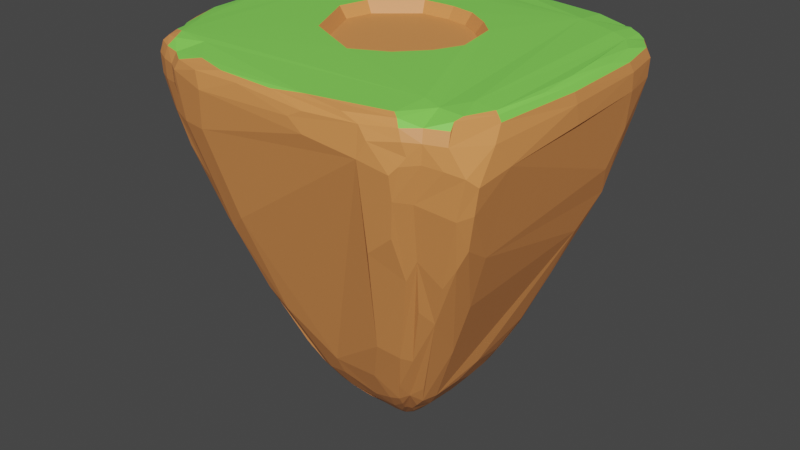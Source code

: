 # Source: island_v2.blend  (saved by Blender 3.1.7; exported with 4.5.12 LTS)
import bpy
from mathutils import Matrix  # noqa: F401  (used for matrix-valued properties, if any)

bpy.ops.wm.read_factory_settings(use_empty=True)
scene = bpy.context.scene
scene.name = 'Scene'

# ---- materials (node trees are filled in below, after node groups)
mat_dirt = bpy.data.materials.new('dirt')
mat_dirt.use_transparent_shadow = False
mat_grass = bpy.data.materials.new('grass')
mat_grass.use_transparent_shadow = False

# ---- material node trees
mat_dirt.use_nodes = True; mat_dirt.node_tree.nodes.clear()
_N = mat_dirt.node_tree.nodes; _L = mat_dirt.node_tree.links
n0 = _N.new('ShaderNodeBsdfPrincipled'); n0.name = 'Principled BSDF'; n0.location = (10, 300)
n0.distribution = 'GGX'
n0.subsurface_method = 'RANDOM_WALK_SKIN'
n0.inputs[0].default_value = (0.8, 0.2945, 0.0879, 1.0)
n0.inputs[3].default_value = 1.45
n0.inputs[27].default_value = (0.0, 0.0, 0.0, 1.0)
n0.inputs[28].default_value = 1.0
n1 = _N.new('ShaderNodeOutputMaterial'); n1.name = 'Material Output'; n1.location = (300, 300)
_L.new(n0.outputs[0], n1.inputs[0])
n1.is_active_output = True
mat_grass.use_nodes = True; mat_grass.node_tree.nodes.clear()
_N = mat_grass.node_tree.nodes; _L = mat_grass.node_tree.links
n0 = _N.new('ShaderNodeBsdfPrincipled'); n0.name = 'Principled BSDF'; n0.location = (10, 300)
n0.distribution = 'GGX'
n0.subsurface_method = 'RANDOM_WALK_SKIN'
n0.inputs[0].default_value = (0.2374, 0.8, 0.1015, 1.0)
n0.inputs[3].default_value = 1.45
n0.inputs[27].default_value = (0.0, 0.0, 0.0, 1.0)
n0.inputs[28].default_value = 1.0
n1 = _N.new('ShaderNodeOutputMaterial'); n1.name = 'Material Output'; n1.location = (300, 300)
_L.new(n0.outputs[0], n1.inputs[0])
n1.is_active_output = True

# ---- world
world_world = bpy.data.worlds.new('World'); scene.world = world_world
world_world.use_nodes = True; world_world.node_tree.nodes.clear()
_N = world_world.node_tree.nodes; _L = world_world.node_tree.links
n0 = _N.new('ShaderNodeOutputWorld'); n0.name = 'World Output'; n0.location = (300, 300)
n1 = _N.new('ShaderNodeBackground'); n1.name = 'Background'; n1.location = (10, 300)
n1.inputs[0].default_value = (0.05088, 0.05088, 0.05088, 1.0)
_L.new(n1.outputs[0], n0.inputs[0])
n0.is_active_output = True
world_world.color = (0.05088, 0.05088, 0.05088)
world_world.use_sun_shadow = False
world_world.sun_shadow_jitter_overblur = 0.0

# ---- meshes
me_plane = bpy.data.meshes.new('Plane')
me_plane.from_pydata([(-4.767, 7.152, -1.981), (-7.075, 2.838, -1.876), (6.455, 6.499, -2.53), (-2.837, -6.944, -0.00336), (3.535, 7.804, -2.318), (-5.95, 5.889, -2.165), (-1.81, 4.413, -11.65), (-5.341, 2.437, -7.348), (-4.992, -4.186, -6.749), (5.027, -4.423, -7.164), (5.709, 3.291, -8.578), (-3.544, -1.769, -11.78), (2.26, 3.375, -13.44), (-2.07, -0.9765, -14.15), (-1.417, -1.591, -14.16), (1.09, -0.3128, -15.68), (6.861, 6.854, 0.3204), (7.05, 5.126, 0.892), (3.714, -6.752, 0.7981), (-1.921, -6.652, 0.8374), (-0.04897, -0.3876, -15.66), (-0.4049, 1.3, -15.67), (-0.5388, 1.109, -15.66), (-0.606, 0.8399, -15.67), (-0.06707, 1.435, -15.66), (1.261, 0.9304, -15.65), (1.256, -0.01862, -15.65), (-4.05, 6.886, 0.9403), (-4.514, -5.111, 0.9399), (7.738, -3.953, 0.8168), (-6.987, -3.808, -2.174), (7.796, 4.275, -2.188), (5.989, -5.929, -2.074), (6.463, -6.119, 0.2041), (7.981, -4.395, 0.02422), (8.146, 3.852, 0.1935), (6.035, 7.366, -0.8251), (-5.265, -6.095, 0.1985), (-4.893, 7.473, 0.2289), (-6.832, 5.517, 0.201), (-6.145, 6.216, 0.2132), (4.835, -6.86, 0.1012), (-8.129, 1.453, 0.2127), (-7.268, 3.107, 0.1986), (-6.701, -5.435, 0.185), (-3.004, 8.163, 0.2219), (-7.336, -4.014, 0.178), (-8.078, -2.637, 0.219), (2.977, -2.367, -12.81), (3.181, 2.91, -13.18), (4.257, 5.086, -8.884), (6.216, -2.977, -7.158), (-5.373, -2.863, -7.324), (5.256, 4.782, -7.868), (-3.482, 5.512, -7.788), (-3.604, -4.414, -7.596), (-5.103, 4.278, -7.001), (-4.292, 5.064, -7.289), (-2.666, 6.863, -5.586), (-4.951, -5.801, -2.19), (7.329, -5.443, -2.468), (-7.875, -2.176, -1.693), (7.109, 6.066, -1.778), (-6.438, -5.204, -2.011), (-5.388, 6.563, -2.093), (-6.616, 5.02, -2.097), (-2.333, 3.89, -11.96), (3.614, 3.806, -11.75), (4.027, 2.065, -12.39), (-3.26, 2.928, -11.87), (-3.133, -2.377, -12.07), (1.886, -3.247, -11.87), (-2.387, -2.638, -12.18), (-3.649, 1.745, -11.62), (-2.002, 1.259, -14.27), (-2.36, 0.8154, -14.13), (2.874, -0.9072, -14.04), (2.735, 1.631, -14.26), (-1.897, 1.994, -14.24), (-1.972, -1.551, -13.99), (-0.4925, 3.031, -14.08), (1.31, 2.233, -14.9), (1.687, -1.778, -14.22), (-2.383, -0.3508, -14.13), (-0.6281, -1.869, -14.13), (-0.6906, 0.607, -15.65), (-0.6885, 0.1538, -15.65), (-7.826, 1.112, 0.8415), (-5.854, 5.835, 0.8987), (-5.545, 6.91, 0.3438), (0.7962, 1.435, -15.65), (6.129, -4.876, 0.9453), (7.916, 2.577, 0.8241), (3.686, 8.117, 0.3882), (1.124, 1.308, -15.66), (-6.809, -3.382, 0.9362), (4.573, 6.075, 0.979), (-7.807, -1.682, 0.8609), (-6.642, 4.975, 0.8453), (-0.5195, -0.2072, -15.65), (-6.101, 2.118, 0.9951), (-1.81, 7.964, 0.8139), (-6.42, -5.185, 0.8373), (6.828, 6.331, -2.055), (-4.36, 7.694, -1.541), (-6.746, -4.516, -2.14), (5.411, 7.543, -1.923), (-7.375, -3.253, -2.097), (-7.901, -0.4692, -2.032), (3.94, 8.112, -0.5742), (7.767, -5.587, -0.8039), (7.85, -3.939, 0.5921), (8.057, 3.655, 0.6055), (8.112, 3.934, -0.5596), (5.823, 7.446, 0.4656), (-5.112, -5.947, 0.6452), (-4.674, 7.395, 0.6584), (-6.89, 5.227, -0.7265), (-6.79, 5.173, 0.6766), (-6.02, 6.13, 0.6322), (-6.133, 6.198, -0.5436), (-5.627, 6.822, -0.6096), (4.479, -6.825, 0.5751), (4.452, -6.913, -0.6), (-7.986, 1.429, 0.6977), (-7.088, 2.98, 0.6415), (-7.25, 3.098, -0.5222), (-6.592, -5.341, 0.6429), (-2.871, 8.139, -0.4653), (-3.125, -6.798, 0.6181), (6.841, 6.855, -0.6402), (7.328, 6.008, 0.6433), (-8.071, -2.639, -0.4573), (-1.582, 4.853, -10.94), (-3.432, -2.13, -11.76), (6.606, 3.305, -6.457), (5.615, 4.419, -7.858), (-5.007, -1.378, -9.562), (2.861, 5.218, -10.0), (5.079, -2.389, -9.835), (4.732, 2.722, -10.94), (4.265, 4.167, -10.36), (2.828, -4.149, -9.654), (-4.458, 2.13, -9.66), (5.461, -4.022, -7.683), (-5.206, -3.461, -7.207), (-2.722, 5.583, -8.9), (-4.596, 1.124, -10.53), (-2.493, -5.729, -5.372), (6.884, -4.754, -4.682), (-2.975, 7.672, -2.914), (4.017, -5.937, -4.513), (-7.087, -2.159, -4.155), (-5.913, -4.77, -4.1), (-6.252, 2.718, -4.619), (-6.029, 4.667, -4.248), (-5.105, -5.052, -4.408), (6.904, 4.699, -4.972), (-2.138, -2.887, -12.05), (3.577, -1.417, -13.05), (-2.651, -1.672, -13.23), (3.421, 2.066, -13.37), (-0.1068, -3.264, -11.91), (3.179, 4.102, -11.75), (2.035, -2.476, -13.27), (-1.829, -2.105, -13.35), (-1.12, -2.562, -13.09), (-2.772, 1.541, -13.2), (2.874, -1.786, -13.65), (2.637, 3.056, -13.63), (-1.297, 2.825, -14.1), (-1.841, 2.349, -14.09), (2.085, -0.4581, -14.91), (-0.3121, -1.082, -15.0), (-0.8688, 1.795, -15.09), (1.686, 2.807, -14.28), (-0.5079, 2.282, -14.86), (1.115, -1.07, -15.02), (-1.266, 1.651, -14.92), (2.089, 1.505, -14.88), (1.396, 1.775, -15.25), (-0.7037, 0.3791, -15.65), (-0.6514, 0.02846, -15.66), (1.001, -0.3566, -15.67), (-7.48, 1.55, 0.9029), (-5.204, 6.187, 0.9701), (1.026, 1.383, -15.66), (7.084, -5.352, 0.8586), (5.553, -6.228, 0.8639), (8.008, -0.66, 0.8057), (-0.3026, 1.378, -15.66), (6.341, 5.405, 0.9669), (-0.26, -0.3473, -15.66), (7.583, 4.326, 0.8547), (1.201, 1.195, -15.65), (-6.616, -4.62, 0.8883), (0.6179, -6.802, 0.8301), (-5.054, 6.984, 0.7757), (-0.5743, 0.9712, -15.66), (-0.4801, 1.216, -15.66), (6.868, 6.429, 0.7561), (7.607, -3.897, 0.9303), (-6.358, 5.343, 0.9009), (-0.4358, -0.2593, -15.66), (-6.029, 4.605, 1.004), (1.179, -0.2444, -15.67), (0.6949, 8.113, 0.7261), (-5.865, -5.342, 0.8836), (7.204, -5.768, 0.1647), (1.621, -7.062, 0.1915), (5.826, -6.508, -0.6174), (5.92, -6.47, 0.2335), (8.23, -0.06652, 0.1458), (-3.042, 8.096, 0.6128), (-4.468, 7.842, 0.2015), (-4.668, -6.482, 0.2103), (-7.077, -4.743, 0.181), (7.817, 5.683, 0.2026), (-6.534, 5.87, -0.6542), (-6.459, 5.977, 0.2285), (-6.39, 5.814, 0.6739), (-5.276, 7.109, -0.5421), (-5.185, 7.212, 0.3183), (-6.674, -5.413, -0.6243), (-6.001, -5.822, 0.1828), (-7.683, 2.356, -0.6359), (-7.52, 2.215, 0.6829), (-8.246, -1.075, 0.2507), (7.099, 6.522, -0.5184), (7.18, 6.466, 0.3184), (-7.976, -2.548, 0.6234), (-7.713, -3.465, 0.189), (-7.077, 4.209, 0.1861), (-5.684, -2.41, -7.279), (3.994, -3.445, -10.19), (-3.508, 6.206, -6.61), (4.525, 3.485, -10.86), (-3.032, -3.439, -10.16), (-1.917, 5.918, -8.377), (-4.299, -6.05, -2.831), (-5.845, -5.597, -1.881), (7.432, 5.541, -2.123), (-1.108, 3.626, -13.17), (-3.738, -1.465, -11.79), (-3.184, -0.742, -13.06), (-2.985, 0.9349, -13.34), (-2.584, 2.474, -13.2), (-2.534, -1.972, -13.2), (2.27, 3.839, -12.8), (4.233, 0.4474, -12.07), (-3.636, 1.373, -12.07), (-2.266, 1.093, -14.11), (0.6604, -1.839, -14.21), (2.027, -0.9456, -14.8), (-1.602, -1.495, -14.19), (-1.312, -0.9004, -14.83), (1.597, -1.159, -14.84), (-2.079, 1.683, -14.1), (2.865, 0.5168, -14.15), (-2.403, 0.3211, -14.16), (-6.665, 4.146, 0.8911), (-7.865, 0.0201, 0.8759), (-7.378, -2.653, 0.9013), (6.424, -6.094, -0.5295), (6.365, -5.955, 0.6485), (5.64, 7.862, 0.07556), (-8.051, 1.479, -0.9258), (8.129, -3.676, -0.897), (-5.254, -6.056, -0.5427), (-7.304, -3.997, -0.6571), (-7.192, -3.887, 0.6591), (6.313, 6.923, -1.65), (6.495, 7.219, 0.09191), (-5.896, 6.517, 0.2556), (0.09667, 8.257, 0.2597), (4.153, 5.783, -7.896), (-2.771, 4.994, -9.783), (-2.746, -3.778, -9.917), (4.302, 3.835, -10.67), (4.808, 4.953, -8.348), (-4.539, 4.588, -7.766), (-1.983, -4.074, -9.878), (7.782, -5.097, -2.244), (7.196, -3.54, -4.585), (-6.749, 1.397, -5.127), (-4.122, 7.119, -3.656), (5.463, -6.379, -1.975), (5.557, -5.19, -4.607), (6.417, 5.499, -4.475), (-3.154, -6.687, -1.64), (-7.346, 2.192, -2.366), (-5.082, 6.778, -2.227), (-6.385, 5.592, -2.035), (-4.349, -5.158, -4.788), (7.499, 3.638, -3.701), (-2.118, 4.009, -12.09), (3.422, 3.422, -12.44), (3.83, 4.265, -10.82), (-2.845, -1.357, -13.09), (3.787, 2.866, -12.59), (2.934, 2.363, -13.88), (-3.021, 3.314, -11.91), (3.375, 4.667, -10.82), (2.937, -2.958, -12.07), (3.759, -2.468, -12.08), (-2.028, -1.264, -14.13), (-1.316, -0.6145, -14.93), (-1.705, 0.7109, -14.79), (0.9017, 3.19, -13.92), (2.142, 1.957, -14.64), (-1.296, -0.4249, -15.01), (-1.266, -1.766, -14.1), (-0.9558, -1.027, -14.87), (-1.099, 1.817, -14.94), (1.065, 1.761, -15.37), (2.346, -2.055, -13.68), (2.094, -1.41, -14.32), (-2.231, -0.7502, -14.13), (0.6874, 7.685, 0.9231), (-3.377, -6.234, 0.8632), (5.342, -4.589, 1.005), (7.73, 0.1922, 0.9364), (-3.158, 7.637, 0.8679), (4.385, 7.774, 0.7415), (6.2, 7.015, 0.7366), (6.74, -3.822, 1.0), (-5.609, 6.493, 0.7675), (2.228, -7.052, -0.2953), (2.232, -7.011, 0.4968), (5.555, -6.652, -0.9291), (-8.153, 0.2504, -1.006), (-8.058, 0.3368, 0.7469), (8.011, -5.215, -1.149), (-4.837, -6.361, -0.3187), (-0.9045, -6.916, 0.6876), (7.117, -5.866, -0.6317), (6.181, 7.29, 0.4959), (-6.409, 6.015, -0.298), (-6.3, 5.971, 0.564), (-5.163, 7.233, -0.214), (-4.994, 7.204, 0.6413), (-5.848, 6.381, 0.6228), (-7.539, 2.566, -0.271), (-7.429, 2.479, 0.5661), (-8.244, -1.43, -0.2105), (-8.167, -1.388, 0.5527), (7.223, 6.41, -0.1892), (7.129, 6.342, 0.6272), (-0.8984, 8.215, 0.593), (3.987, 3.779, -11.23), (-3.033, 5.614, -8.454), (4.776, 3.905, -9.946), (4.312, 4.461, -9.9), (-4.328, 1.439, -10.83), (-4.518, 0.4885, -10.81), (-3.39, -5.289, -6.222), (7.357, -4.757, -3.781), (6.242, -4.661, -5.65), (-4.105, 7.536, -2.656), (5.11, -6.001, -3.572), (-6.671, 0.4143, -5.711), (-5.667, -5.22, -3.412), (-2.431, -1.646, -13.55), (-2.88, 0.5018, -13.58), (2.984, 3.295, -13.1), (3.323, 1.125, -13.57), (3.392, 2.563, -13.32), (-2.53, -2.243, -12.84), (1.181, -2.335, -13.56), (1.295, 3.55, -13.41), (3.013, 4.186, -11.86), (-0.3768, 4.543, -11.7), (2.535, -2.496, -13.09), (2.23, 2.784, -14.12), (2.405, 1.998, -14.48), (-1.072, -0.3858, -15.19), (-0.5207, -0.8686, -15.18), (-0.8358, 1.642, -15.2), (-0.9558, 2.365, -14.67), (1.196, 1.663, -15.43), (1.302, -0.8734, -15.19), (-6.38, 4.652, 0.9656), (-6.134, -4.794, 0.9611), (5.31, -6.053, 0.9575), (7.858, -1.622, 0.9045), (-5.424, 5.242, 1.017), (6.442, 6.576, 0.86), (7.173, -4.991, 0.9488), (7.139, -5.584, 0.6235), (5.762, -6.408, 0.6319), (6.056, -6.37, -0.2731), (8.213, 0.1444, -0.6511), (5.452, 7.922, -0.5808), (5.557, 7.732, 0.5034), (8.144, -0.1393, 0.5911), (-4.464, 7.817, -0.5098), (-4.255, 7.772, 0.6332), (-4.44, -6.406, 0.6243), (-7.044, -4.723, -0.6497), (-6.944, -4.662, 0.6521), (7.78, 5.677, -0.5636), (7.715, 5.475, 0.6252), (-5.986, -5.8, -0.6046), (6.64, 7.076, -0.4906), (-6.657, 5.695, -0.9895), (-6.513, 5.608, 0.768), (-5.38, 6.983, -0.9169), (-5.909, -5.698, 0.6457), (-7.688, -3.447, -0.6143), (-7.778, 2.152, -1.106), (-7.686, 1.98, 0.7693), (6.984, 6.614, -0.9158), (-7.589, -3.324, 0.652), (-6.945, 4.115, 0.6507), (-4.664, -1.926, -9.8), (3.626, -3.755, -10.05), (3.622, 5.192, -9.733), (-2.571, 4.518, -10.78), (-2.788, -4.204, -9.161), (4.37, 3.182, -11.47), (-3.568, -3.415, -9.84), (-4.855, 1.834, -9.153), (-6.097, -4.071, -4.475), (-2.375, 5.45, -9.456), (-5.305, -0.5639, -9.119), (-4.269, -6.456, -1.671), (-4.002, 6.622, -4.91), (5.021, -5.113, -5.615), (-6.648, -2.902, -4.508), (-6.549, 2.099, -4.753), (6.637, 5.106, -4.825), (-6.026, 5.252, -3.583), (-4.583, -4.824, -5.497), (7.038, 4.367, -5.033), (-1.682, 3.408, -13.25), (-2.961, -1.102, -13.16), (-2.175, 3.328, -12.86), (-2.395, 2.807, -13.2), (-3.397, -0.2075, -12.85), (3.313, 3.967, -11.84), (-2.919, -1.686, -12.83), (-1.894, -1.908, -13.58), (-0.1378, -2.783, -12.83), (-0.1032, 3.829, -12.97), (3.789, -0.2623, -12.85), (3.373, -2.027, -13.07), (-1.66, -2.326, -13.22), (-2.91, 1.253, -13.24), (-1.562, -0.9109, -14.66), (1.769, -0.6314, -15.15), (0.915, 2.862, -14.32), (-0.9788, -1.282, -14.68), (-1.41, 1.954, -14.67), (2.006, -1.532, -14.31), (2.318, -1.389, -14.29), (1.749, 1.871, -14.96), (-1.881, 0.3534, -14.67), (2.113, 7.908, 0.8359), (7.527, 2.103, 0.9487), (-7.56, 0.4383, 0.9493), (1.954, -6.611, 0.9193), (-5.256, 6.647, 0.871), (-0.1452, 4.097, 1.031), (3.168, 0.3938, 1.034), (-0.6525, 4.094, 1.035), (-1.604, 4.085, 1.029), (2.752, 2.449, 1.018), (1.999, 3.181, 1.018), (0.9387, 3.877, 1.023), (-2.499, -1.213, 1.019), (1.626, -1.836, 1.025), (2.624, -0.7571, 1.029), (0.1619, -2.553, 1.024), (-3.421, 2.634, 1.013), (-3.743, 1.321, 1.01), (-0.1597, 3.788, 0.5631), (2.807, 0.4715, 0.5656), (-1.466, 3.777, 0.5612), (2.435, 2.312, 0.5516), (1.761, 2.967, 0.5511), (0.8108, 3.59, 0.5558), (-2.267, -0.9675, 0.5524), (1.427, -1.525, 0.5574), (2.32, -0.5589, 0.561), (0.1153, -2.167, 0.5565), (-3.093, 2.478, 0.5471), (-3.381, 1.302, 0.5439)], [], [(77, 258, 76, 172, 26, 25, 179), (89, 222, 38, 214, 395, 339, 221, 406, 121), (204, 385, 185, 88, 202, 381), (328, 334, 129, 3, 209), (353, 421, 143, 73, 250), (41, 123, 329, 210), (276, 417, 295, 66, 54, 235, 350), (83, 259, 456, 181, 86), (346, 400, 241, 62, 228), (87, 124, 331, 261), (60, 282, 332, 110), (34, 110, 332, 267), (37, 268, 333, 215), (383, 460, 196, 18, 188), (19, 129, 334, 196), (33, 263, 335, 208), (208, 335, 110, 34), (36, 114, 336, 272), (16, 272, 336, 324), (96, 324, 336, 114), (68, 249, 444, 365, 161), (40, 120, 337, 219), (39, 219, 337, 218), (40, 219, 338, 119), (88, 119, 338, 220), (39, 220, 338, 219), (38, 222, 340, 116), (27, 116, 340, 197), (89, 197, 340, 222), (40, 119, 341, 273), (89, 273, 341, 326), (88, 326, 341, 119), (1, 225, 342, 126), (139, 51, 149, 357, 144, 304, 445, 159), (100, 125, 343, 226), (47, 227, 344, 132), (47, 230, 345, 227), (41, 122, 328, 209, 327, 123), (42, 226, 343, 125, 43), (17, 131, 347, 200), (16, 200, 347, 229), (45, 213, 348, 274), (93, 274, 348, 206), (101, 206, 348, 213), (53, 278, 349, 141), (67, 141, 349, 296), (49, 296, 349, 278), (371, 443, 242, 6, 133), (138, 416, 302, 370, 248), (56, 155, 431, 280), (6, 276, 350, 146), (292, 431, 155, 65, 117, 404), (235, 426, 285, 58, 146, 350), (415, 427, 359, 151, 142), (50, 279, 352, 297), (67, 297, 352, 141), (130, 411, 103, 2, 271, 403), (137, 424, 354, 438, 244), (8, 153, 422, 145, 134, 70), (363, 438, 354, 147, 245), (368, 442, 166, 84, 252), (80, 308, 450, 176), (239, 355, 148, 289, 425), (83, 244, 438, 363, 259), (51, 283, 356, 149), (60, 149, 356, 282), (138, 371, 133, 423, 238, 58, 150, 4), (0, 104, 358, 285), (58, 285, 358, 150), (183, 380, 177, 82, 252, 84, 173, 20), (136, 430, 157, 10, 236, 351), (232, 39, 117, 126, 43), (171, 437, 436, 434, 170), (8, 420, 237, 55, 293, 432, 156), (312, 14, 254, 79, 255, 203, 192, 376, 451), (455, 373, 169, 49, 309), (8, 156, 361, 153), (63, 153, 361, 240), (319, 460, 383, 320, 463, 471, 470, 472, 469, 474, 473, 465, 464, 385, 204, 100, 184, 459, 262, 95, 195, 382, 207, 28), (59, 239, 425, 333, 268), (257, 74, 167, 246, 78), (422, 105, 30, 52, 145), (79, 247, 362, 305), (13, 305, 362, 160), (71, 162, 442, 368, 164), (75, 259, 363, 245), (245, 147, 353, 250, 447), (49, 169, 364, 296), (367, 441, 165, 72, 237, 420), (156, 432, 293, 59, 240, 361), (77, 161, 365, 258), (465, 473, 485, 477), (49, 299, 366, 300), (77, 300, 366, 161), (180, 81, 175, 373, 455), (84, 311, 451, 376, 173), (23, 85, 307, 75, 251, 74), (12, 175, 450, 308, 369, 248), (82, 164, 368, 252), (50, 163, 370, 302), (233, 52, 30, 107, 428), (12, 248, 370, 163), (355, 418, 281, 148), (299, 419, 140, 68, 161, 366), (48, 303, 372, 315), (82, 315, 372, 164), (54, 0, 285, 426, 235), (166, 442, 162, 281), (12, 169, 373, 175), (354, 424, 360, 284, 147), (360, 108, 330, 266, 284), (249, 68, 140, 10, 135, 283, 51, 139, 159, 444), (61, 132, 344, 330, 108), (49, 300, 374, 309), (25, 309, 374, 179), (77, 179, 374, 300), (13, 306, 375, 310), (20, 173, 376, 192), (22, 313, 377, 199), (21, 199, 377, 174), (79, 254, 14, 165, 441, 367, 247), (78, 178, 198, 23, 74, 257), (81, 180, 379, 314), (90, 314, 379, 186), (94, 186, 379, 180), (15, 256, 380, 183), (82, 177, 380, 256), (73, 143, 7, 56, 69), (32, 263, 390, 210, 329, 286), (359, 427, 287, 32, 286), (57, 54, 66, 301, 280), (327, 289, 148, 281, 162, 71, 142, 151, 123), (262, 459, 261, 97), (98, 260, 381, 202), (314, 90, 24, 176, 450, 175, 81), (100, 204, 381, 260), (42, 227, 345, 331, 124), (3, 289, 327, 209), (191, 96, 318, 322, 27, 185, 385, 464, 462, 468, 467, 466, 463, 320, 91, 325), (102, 207, 382, 195), (91, 320, 383, 188), (274, 93, 109, 128, 45), (42, 43, 126, 342, 225), (458, 193, 17, 191, 325, 387, 201, 384, 321), (92, 321, 384, 189), (29, 189, 384, 201), (18, 196, 334, 328, 122), (101, 322, 318), (96, 191, 386, 324), (16, 324, 386, 200), (17, 200, 386, 191), (91, 187, 387, 325), (367, 420, 8, 70, 247), (29, 201, 387, 187), (273, 89, 121, 120, 40), (333, 425, 289, 3, 215), (388, 264, 33, 208), (187, 91, 264, 388), (18, 122, 389, 188), (188, 389, 264, 91), (389, 211, 33, 264), (122, 41, 211, 389), (41, 210, 390, 211), (33, 211, 390, 263), (35, 212, 391, 113), (212, 34, 267, 391), (4, 109, 392, 106), (36, 106, 392, 265), (93, 265, 392, 109), (36, 265, 393, 114), (96, 114, 393, 323), (93, 323, 393, 265), (29, 111, 394, 189), (189, 394, 112, 92), (394, 212, 35, 112), (111, 34, 212, 394), (214, 45, 128, 395), (101, 213, 396, 322), (322, 396, 116, 27), (396, 214, 38, 116), (213, 45, 214, 396), (19, 319, 397, 129), (129, 397, 215, 3), (397, 115, 37, 215), (319, 28, 115, 397), (46, 269, 398, 216), (216, 398, 223, 44), (398, 105, 63, 223), (269, 30, 105, 398), (102, 195, 399, 127), (127, 399, 216, 44), (399, 270, 46, 216), (195, 95, 270, 399), (16, 229, 217, 400, 346, 228, 411, 130), (400, 113, 31, 241), (217, 35, 113, 400), (92, 112, 401, 193), (193, 401, 131, 17), (112, 35, 217, 401), (37, 224, 402, 268), (268, 402, 240, 59), (402, 223, 63, 240), (224, 44, 223, 402), (9, 287, 427, 415, 234), (16, 130, 403, 272), (36, 272, 403, 271), (39, 218, 404, 117), (39, 118, 405, 220), (88, 220, 405, 202), (98, 202, 405, 118), (64, 121, 406, 291), (0, 291, 406, 221), (102, 127, 407, 207), (207, 407, 115, 28), (407, 224, 37, 115), (127, 44, 224, 407), (46, 231, 408, 269), (269, 408, 107, 30), (231, 47, 132, 408), (1, 290, 409, 225), (42, 225, 409, 266), (42, 124, 410, 226), (100, 226, 410, 184), (87, 184, 410, 124), (62, 103, 411, 228), (97, 230, 412, 262), (262, 412, 270, 95), (412, 231, 46, 270), (230, 47, 231, 412), (244, 435, 243, 414, 137), (98, 118, 413, 260), (260, 413, 125, 100), (413, 232, 43, 125), (118, 39, 232, 413), (331, 345, 230, 97, 261), (128, 109, 4, 150), (69, 56, 280, 301), (137, 152, 61, 108, 360, 424), (123, 151, 359, 286, 329), (152, 428, 107, 408, 132, 61), (303, 48, 234, 415), (469, 472, 484, 481), (50, 302, 416, 275), (474, 469, 481, 486), (6, 295, 417, 276), (10, 140, 419, 236), (49, 236, 419, 299), (5, 292, 404, 218, 337, 120), (9, 144, 357, 149, 60, 32, 287), (182, 99, 255, 448, 306, 375, 310, 13, 317), (12, 163, 439, 364, 169), (388, 208, 34, 111, 29, 187), (57, 280, 431, 292, 5), (378, 190, 21, 174, 377, 313, 452, 171, 170), (57, 64, 291, 0, 54), (153, 63, 105, 422), (58, 238, 423, 146), (6, 146, 423, 133), (243, 11, 52, 233, 414), (395, 128, 150, 358, 104), (263, 32, 60, 110, 335), (401, 217, 229, 347, 131), (303, 415, 142, 71, 164, 372), (56, 7, 154, 1, 65, 155), (391, 267, 332, 282, 356, 283, 135, 433, 294, 31, 113), (126, 117, 65, 1), (355, 239, 59, 293, 55, 277, 418), (429, 290, 1, 154), (62, 288, 103), (279, 2, 103, 288, 62, 241, 430, 136, 53, 141, 352), (371, 138, 248, 369, 443), (24, 190, 378, 176), (339, 395, 104, 0, 221), (72, 158, 277, 55, 237), (80, 242, 443, 369, 308), (157, 430, 241, 31), (275, 106, 36, 50), (181, 456, 307, 85), (31, 294, 433, 157), (10, 157, 433, 135), (242, 434, 295, 6), (364, 439, 297, 67, 296), (64, 57, 5), (83, 317, 435, 244), (435, 298, 11, 243), (317, 13, 298, 435), (437, 301, 66, 295, 434, 436), (470, 482, 484, 472), (78, 246, 437, 171), (246, 69, 301, 437), (317, 83, 86, 182), (50, 297, 439, 163), (11, 298, 440, 134), (13, 160, 440, 298), (48, 168, 445, 304), (76, 159, 445, 168), (84, 166, 446, 311), (311, 446, 165, 14), (446, 158, 72, 165), (19, 196, 460, 319), (75, 245, 447, 251), (251, 447, 167, 74), (447, 250, 73, 167), (134, 145, 52, 11), (13, 306, 448, 305), (79, 305, 448, 255), (304, 144, 9, 234, 48), (284, 266, 409, 290, 429), (99, 203, 255), (138, 4, 106, 275, 416), (15, 205, 449, 253), (76, 253, 449, 172), (26, 172, 449, 205), (14, 312, 451, 311), (70, 134, 440, 160, 362, 247), (78, 171, 452, 178), (22, 178, 452, 313), (170, 434, 242, 80, 176, 378), (233, 428, 152, 137, 414), (429, 154, 7, 143, 421, 353, 147, 284), (48, 315, 453, 316), (15, 316, 453, 256), (82, 256, 453, 315), (48, 316, 454, 168), (76, 168, 454, 253), (15, 253, 454, 316), (49, 278, 53, 136, 351, 236), (22, 198, 178), (94, 180, 455, 194), (194, 455, 309, 25), (75, 307, 456, 259), (101, 318, 457, 206), (93, 206, 457, 323), (96, 323, 457, 318), (92, 193, 458, 321), (87, 261, 459, 184), (166, 281, 418, 277, 158, 446), (330, 344, 227, 42, 266), (89, 326, 461, 197), (27, 197, 461, 185), (88, 185, 461, 326), (181, 85, 23, 198, 22, 199, 21, 190, 24, 90, 186, 94, 194, 25, 26, 205, 15, 183, 20, 192, 203, 99, 182, 86), (365, 444, 159, 76, 258), (477, 485, 486, 481, 484, 482, 483, 476, 478, 479, 480, 475), (467, 468, 480, 479), (279, 50, 36, 271, 2), (466, 467, 479, 478), (471, 463, 476, 483), (463, 466, 478, 476), (470, 471, 483, 482), (120, 121, 64, 5), (246, 167, 73, 69), (468, 462, 475, 480), (464, 465, 477, 475, 462), (473, 474, 486, 485)])
me_plane.polygons.foreach_set('material_index', [0, 0, 1, 0, 0, 0, 0, 0, 0, 0, 0, 0, 0, 0, 0, 0, 0, 1, 1, 1, 0, 0, 0, 0, 1, 0, 0, 1, 0, 0, 0, 1, 0, 0, 1, 0, 0, 0, 0, 1, 1, 0, 0, 1, 0, 0, 0, 0, 0, 0, 0, 0, 0, 0, 0, 0, 0, 0, 0, 0, 0, 0, 0, 0, 0, 0, 0, 0, 0, 0, 0, 0, 0, 0, 0, 0, 0, 0, 1, 0, 0, 0, 0, 0, 0, 0, 0, 0, 0, 0, 0, 0, 0, 0, 0, 0, 0, 0, 0, 0, 0, 0, 0, 0, 0, 0, 0, 0, 0, 0, 0, 0, 0, 0, 0, 0, 0, 0, 0, 0, 0, 0, 0, 0, 0, 0, 0, 0, 0, 0, 0, 0, 1, 1, 0, 1, 0, 0, 1, 0, 1, 0, 0, 1, 1, 1, 0, 1, 1, 1, 1, 1, 0, 0, 0, 0, 0, 1, 0, 1, 0, 0, 0, 0, 0, 0, 0, 0, 0, 1, 1, 1, 1, 1, 0, 0, 0, 1, 1, 0, 0, 0, 0, 0, 1, 0, 0, 0, 0, 0, 0, 0, 1, 0, 0, 0, 1, 1, 0, 0, 0, 0, 0, 0, 0, 0, 0, 0, 1, 1, 0, 0, 0, 1, 0, 0, 0, 0, 0, 0, 0, 0, 1, 1, 0, 0, 1, 0, 0, 0, 1, 1, 0, 0, 0, 0, 0, 0, 0, 0, 0, 0, 0, 0, 0, 0, 0, 0, 0, 0, 0, 0, 0, 0, 0, 0, 0, 0, 0, 0, 0, 0, 0, 0, 0, 0, 0, 0, 0, 0, 0, 0, 0, 0, 0, 0, 0, 0, 0, 0, 0, 0, 0, 0, 0, 0, 0, 0, 0, 0, 0, 0, 0, 0, 0, 0, 0, 0, 0, 1, 0, 0, 0, 0, 0, 0, 0, 0, 0, 0, 0, 0, 0, 0, 0, 0, 0, 0, 0, 0, 0, 0, 0, 0, 0, 0, 0, 0, 0, 0, 0, 1, 1, 1, 1, 1, 0, 0, 0, 1, 1, 0, 0, 0, 0, 0, 0, 0, 0, 0, 0, 0, 0, 0, 0])
_uv = me_plane.uv_layers.new(name='UVMap')
_uv.uv.foreach_set('vector', [0.9305, 0.7935, 0.9281, 0.4987, 0.9256, 0.2039, 0.9188, 0.2603, 0.9334, 0.1988, 0.9342, 0.7969, 0.9267, 0.7393, 0.1928, 0.8688, 0.2236, 0.8786, 0.2405, 0.8845, 0.2545, 0.9078, 0.2624, 0.9077, 0.2253, 0.8799, 0.2162, 0.8771, 0.21, 0.8722, 0.1973, 0.8624, 0.1734, 0.7476, 0.206, 0.7803, 0.2196, 0.8304, 0.1974, 0.817, 0.1638, 0.8078, 0.1556, 0.7531, 0.6226, 0.1303, 0.4433, 0.1294, 0.264, 0.1309, 0.2685, 0.1321, 0.5329, 0.1322, 0.08375, 0.613, 0.1021, 0.6321, 0.1182, 0.645, 0.1158, 0.6384, 0.09068, 0.6163, 0.7972, 0.1323, 0.7917, 0.131, 0.803, 0.1463, 0.8121, 0.1556, 0.2549, 0.908, 0.2486, 0.8996, 0.2509, 0.9031, 0.2396, 0.8854, 0.2396, 0.8854, 0.2595, 0.9097, 0.2632, 0.9167, 0.06962, 0.3313, 0.06945, 0.4685, 0.06789, 0.5117, 0.0625, 0.4663, 0.0625, 0.3239, 0.8798, 0.8375, 0.9081, 0.8072, 0.9084, 0.8065, 0.8854, 0.8229, 0.8774, 0.8462, 0.06648, 0.6128, 0.07524, 0.5831, 0.07042, 0.5122, 0.06932, 0.4702, 0.9203, 0.1951, 0.927, 0.2085, 0.9266, 0.2056, 0.922, 0.1975, 0.9237, 0.1998, 0.922, 0.1975, 0.9266, 0.2056, 0.93, 0.2111, 0.2334, 0.1805, 0.2333, 0.1801, 0.2448, 0.1646, 0.249, 0.1593, 0.7871, 0.1729, 0.6021, 0.1413, 0.531, 0.128, 0.8025, 0.1263, 0.8058, 0.1642, 0.2595, 0.1298, 0.264, 0.1309, 0.4433, 0.1294, 0.531, 0.128, 0.8378, 0.1772, 0.8381, 0.1769, 0.8758, 0.1882, 0.8763, 0.1895, 0.8763, 0.1895, 0.8758, 0.1882, 0.922, 0.1975, 0.9237, 0.1998, 0.8222, 0.8847, 0.8022, 0.8916, 0.824, 0.8844, 0.8412, 0.878, 0.8694, 0.8696, 0.8412, 0.878, 0.824, 0.8844, 0.8258, 0.884, 0.7822, 0.8984, 0.8258, 0.884, 0.824, 0.8844, 0.8022, 0.8916, 0.933, 0.7836, 0.9301, 0.4959, 0.9288, 0.3999, 0.9297, 0.5939, 0.9317, 0.7885, 0.178, 0.822, 0.1775, 0.8225, 0.1636, 0.8144, 0.1619, 0.8119, 0.1332, 0.7975, 0.1619, 0.8119, 0.1636, 0.8144, 0.1552, 0.8102, 0.178, 0.822, 0.1619, 0.8119, 0.1697, 0.8128, 0.1829, 0.8224, 0.1974, 0.817, 0.1829, 0.8224, 0.1697, 0.8128, 0.1653, 0.8072, 0.1332, 0.7975, 0.1653, 0.8072, 0.1697, 0.8128, 0.1619, 0.8119, 0.2405, 0.8845, 0.2236, 0.8786, 0.2329, 0.8798, 0.2502, 0.889, 0.2798, 0.8669, 0.2502, 0.889, 0.2329, 0.8798, 0.2274, 0.8706, 0.1928, 0.8688, 0.2274, 0.8706, 0.2329, 0.8798, 0.2236, 0.8786, 0.178, 0.822, 0.1829, 0.8224, 0.1894, 0.8366, 0.1854, 0.8454, 0.1928, 0.8688, 0.1854, 0.8454, 0.1894, 0.8366, 0.1999, 0.8447, 0.1974, 0.817, 0.1999, 0.8447, 0.1894, 0.8366, 0.1829, 0.8224, 0.1175, 0.6431, 0.09357, 0.6251, 0.1023, 0.6348, 0.115, 0.6623, 0.9248, 0.2071, 0.9217, 0.2025, 0.9135, 0.2006, 0.8906, 0.193, 0.8811, 0.1924, 0.878, 0.1955, 0.8939, 0.1983, 0.9268, 0.2078, 0.1343, 0.629, 0.1214, 0.6576, 0.1076, 0.6304, 0.102, 0.618, 0.06991, 0.3277, 0.07004, 0.4403, 0.06922, 0.4197, 0.06899, 0.3319, 0.06991, 0.3277, 0.07855, 0.3528, 0.07171, 0.4204, 0.07004, 0.4403, 0.7972, 0.1323, 0.7999, 0.1293, 0.6226, 0.1303, 0.5329, 0.1322, 0.6175, 0.1314, 0.7917, 0.131, 0.06968, 0.6071, 0.102, 0.618, 0.1076, 0.6304, 0.1214, 0.6576, 0.1163, 0.6626, 0.8731, 0.773, 0.8844, 0.8169, 0.8749, 0.8351, 0.8631, 0.8419, 0.8694, 0.8696, 0.8631, 0.8419, 0.8749, 0.8351, 0.8772, 0.8407, 0.2685, 0.931, 0.2642, 0.9331, 0.4396, 0.9328, 0.5068, 0.9316, 0.802, 0.9322, 0.5068, 0.9316, 0.4396, 0.9328, 0.5309, 0.9337, 0.2598, 0.9351, 0.5309, 0.9337, 0.4396, 0.9328, 0.2642, 0.9331, 0.881, 0.8317, 0.8785, 0.8366, 0.8729, 0.8467, 0.8728, 0.8482, 0.8646, 0.8646, 0.8728, 0.8482, 0.8729, 0.8467, 0.8632, 0.8589, 0.876, 0.8415, 0.8632, 0.8589, 0.8729, 0.8467, 0.8785, 0.8366, 0.4567, 0.9322, 0.4492, 0.9291, 0.3155, 0.9221, 0.2675, 0.9297, 0.3317, 0.933, 0.7897, 0.9314, 0.8008, 0.9161, 0.8071, 0.908, 0.8015, 0.9158, 0.7908, 0.931, 0.1325, 0.7948, 0.1323, 0.794, 0.1475, 0.8042, 0.1647, 0.8287, 0.2675, 0.9297, 0.2549, 0.908, 0.2632, 0.9167, 0.2749, 0.9323, 0.1545, 0.8081, 0.1475, 0.8042, 0.1323, 0.794, 0.132, 0.7932, 0.1326, 0.7953, 0.1474, 0.8045, 0.2595, 0.9097, 0.2537, 0.9019, 0.261, 0.9102, 0.2824, 0.935, 0.2749, 0.9323, 0.2632, 0.9167, 0.8038, 0.1551, 0.8147, 0.1629, 0.7993, 0.1454, 0.786, 0.1296, 0.7396, 0.1364, 0.8229, 0.8854, 0.852, 0.8586, 0.8559, 0.8608, 0.8421, 0.8763, 0.8646, 0.8646, 0.8421, 0.8763, 0.8559, 0.8608, 0.8728, 0.8482, 0.8642, 0.8644, 0.8728, 0.852, 0.875, 0.8437, 0.8645, 0.8646, 0.8434, 0.8747, 0.8511, 0.8727, 0.06846, 0.3361, 0.06888, 0.4259, 0.06787, 0.5125, 0.06787, 0.4213, 0.06895, 0.3344, 0.1383, 0.1986, 0.1373, 0.2004, 0.1269, 0.2489, 0.1273, 0.2482, 0.1257, 0.2518, 0.1355, 0.2048, 0.0682, 0.5106, 0.06787, 0.4213, 0.06787, 0.5125, 0.06774, 0.6003, 0.06745, 0.6, 0.6155, 0.1311, 0.435, 0.1308, 0.2711, 0.1314, 0.2694, 0.1319, 0.5313, 0.1319, 0.2701, 0.9308, 0.5302, 0.9311, 0.6223, 0.9268, 0.3155, 0.9247, 0.2516, 0.1558, 0.2623, 0.1462, 0.2758, 0.1299, 0.2692, 0.1321, 0.2572, 0.148, 0.06962, 0.3313, 0.06895, 0.3344, 0.06787, 0.4213, 0.0682, 0.5106, 0.06945, 0.4685, 0.9217, 0.2025, 0.9287, 0.2682, 0.9249, 0.2141, 0.9135, 0.2006, 0.9203, 0.1951, 0.9135, 0.2006, 0.9249, 0.2141, 0.927, 0.2085, 0.7897, 0.9314, 0.4567, 0.9322, 0.3317, 0.933, 0.2875, 0.9337, 0.2867, 0.9358, 0.2824, 0.935, 0.2774, 0.9332, 0.7933, 0.9304, 0.2396, 0.8854, 0.2602, 0.9109, 0.2651, 0.9176, 0.261, 0.9102, 0.2824, 0.935, 0.261, 0.9102, 0.2651, 0.9176, 0.2774, 0.9332, 0.8113, 0.1562, 0.7946, 0.149, 0.7257, 0.1345, 0.7932, 0.1319, 0.5313, 0.1319, 0.2694, 0.1319, 0.3387, 0.1345, 0.2666, 0.125, 0.9042, 0.8116, 0.9079, 0.8076, 0.9322, 0.7878, 0.933, 0.7855, 0.9045, 0.8135, 0.8963, 0.82, 0.1262, 0.7217, 0.1332, 0.7975, 0.1326, 0.7953, 0.115, 0.6623, 0.1163, 0.6626, 0.1683, 0.8249, 0.1652, 0.8217, 0.2107, 0.8629, 0.2497, 0.8998, 0.2444, 0.8994, 0.1383, 0.1986, 0.1855, 0.1905, 0.234, 0.1794, 0.2347, 0.1791, 0.234, 0.1794, 0.2021, 0.1858, 0.1857, 0.1895, 0.2261, 0.1804, 0.2326, 0.1803, 0.1903, 0.1888, 0.1389, 0.1991, 0.1344, 0.1967, 0.1856, 0.1909, 0.2539, 0.1563, 0.2697, 0.149, 0.2461, 0.1661, 0.8697, 0.8579, 0.8247, 0.8968, 0.8331, 0.8865, 0.876, 0.8415, 0.8979, 0.8259, 0.1383, 0.1986, 0.1857, 0.1895, 0.1693, 0.1936, 0.1373, 0.2004, 0.1363, 0.2023, 0.1373, 0.2004, 0.1693, 0.1936, 0.1848, 0.191, 0.3041, 0.1638, 0.6021, 0.1413, 0.7871, 0.1729, 0.7843, 0.252, 0.6688, 0.5227, 0.6389, 0.46, 0.5843, 0.401, 0.5049, 0.3618, 0.3561, 0.4368, 0.2753, 0.5799, 0.2949, 0.6506, 0.4067, 0.723, 0.4621, 0.7226, 0.206, 0.7803, 0.1734, 0.7476, 0.1343, 0.629, 0.1004, 0.6209, 0.09091, 0.5226, 0.1054, 0.3488, 0.1368, 0.3172, 0.1477, 0.2513, 0.172, 0.241, 0.1872, 0.2127, 0.2579, 0.2247, 0.2332, 0.1797, 0.2516, 0.1558, 0.2572, 0.148, 0.2448, 0.1646, 0.2333, 0.1801, 0.1247, 0.7098, 0.1172, 0.6413, 0.1165, 0.6399, 0.1392, 0.7806, 0.1321, 0.7939, 0.1269, 0.2489, 0.1265, 0.2496, 0.1167, 0.2969, 0.1163, 0.2979, 0.1273, 0.2482, 0.1389, 0.1991, 0.1372, 0.202, 0.1308, 0.2328, 0.1285, 0.2468, 0.1181, 0.2944, 0.1285, 0.2468, 0.1308, 0.2328, 0.1269, 0.2495, 0.7832, 0.1296, 0.4766, 0.1302, 0.435, 0.1308, 0.6155, 0.1311, 0.7882, 0.1307, 0.06928, 0.6057, 0.06945, 0.4685, 0.0682, 0.5106, 0.06745, 0.6, 0.06745, 0.6, 0.06774, 0.6003, 0.08375, 0.613, 0.09068, 0.6163, 0.09165, 0.6197, 0.876, 0.8415, 0.8331, 0.8865, 0.8427, 0.88, 0.8632, 0.8589, 0.1692, 0.1945, 0.2023, 0.1862, 0.233, 0.18, 0.2333, 0.1797, 0.234, 0.1794, 0.1855, 0.1905, 0.1857, 0.1895, 0.2021, 0.1858, 0.234, 0.1794, 0.2332, 0.1797, 0.1848, 0.191, 0.1693, 0.1936, 0.9305, 0.7935, 0.9317, 0.7885, 0.9297, 0.5939, 0.9281, 0.4987, 0.4067, 0.723, 0.2949, 0.6506, 0.2949, 0.6506, 0.4067, 0.723, 0.876, 0.8415, 0.9045, 0.8125, 0.914, 0.8054, 0.9091, 0.8109, 0.9305, 0.7935, 0.9091, 0.8109, 0.914, 0.8054, 0.9317, 0.7885, 0.8393, 0.8898, 0.8064, 0.918, 0.7984, 0.9247, 0.8247, 0.8968, 0.8697, 0.8579, 0.2694, 0.1319, 0.251, 0.1561, 0.2461, 0.1661, 0.2697, 0.149, 0.3387, 0.1345, 0.125, 0.6436, 0.0625, 0.6087, 0.07142, 0.5825, 0.06928, 0.6057, 0.08989, 0.6204, 0.1172, 0.6413, 0.7903, 0.9314, 0.7984, 0.9247, 0.6223, 0.9268, 0.5302, 0.9311, 0.6171, 0.931, 0.7908, 0.931, 0.7932, 0.1319, 0.7882, 0.1307, 0.6155, 0.1311, 0.5313, 0.1319, 0.8229, 0.8854, 0.8066, 0.9084, 0.8015, 0.9158, 0.8071, 0.908, 0.09247, 0.3163, 0.1163, 0.2979, 0.1167, 0.2969, 0.09239, 0.3165, 0.09243, 0.3164, 0.7903, 0.9314, 0.7908, 0.931, 0.8015, 0.9158, 0.8066, 0.9084, 0.2623, 0.1462, 0.2632, 0.1459, 0.2773, 0.1294, 0.2758, 0.1299, 0.9045, 0.8125, 0.9131, 0.7964, 0.9267, 0.732, 0.933, 0.7836, 0.9317, 0.7885, 0.914, 0.8054, 0.828, 0.1792, 0.8056, 0.1544, 0.8015, 0.1469, 0.8106, 0.1555, 0.7932, 0.1319, 0.8106, 0.1555, 0.8015, 0.1469, 0.7882, 0.1307, 0.2396, 0.8854, 0.2396, 0.8854, 0.261, 0.9102, 0.2537, 0.9019, 0.2595, 0.9097, 0.2711, 0.1314, 0.435, 0.1308, 0.4766, 0.1302, 0.2773, 0.1294, 0.7903, 0.9314, 0.8331, 0.8865, 0.8247, 0.8968, 0.7984, 0.9247, 0.06787, 0.5125, 0.06888, 0.4259, 0.06852, 0.5134, 0.06842, 0.6026, 0.06774, 0.6003, 0.06852, 0.5134, 0.06753, 0.4675, 0.06823, 0.5138, 0.06833, 0.603, 0.06842, 0.6026, 0.9301, 0.4959, 0.933, 0.7836, 0.9267, 0.732, 0.933, 0.7855, 0.933, 0.7231, 0.9287, 0.2682, 0.9217, 0.2025, 0.9248, 0.2071, 0.9268, 0.2078, 0.9288, 0.3999, 0.06807, 0.3361, 0.06899, 0.3319, 0.06922, 0.4197, 0.06823, 0.5138, 0.06753, 0.4675, 0.876, 0.8415, 0.9091, 0.8109, 0.9125, 0.8035, 0.8979, 0.8259, 0.9342, 0.7969, 0.8979, 0.8259, 0.9125, 0.8035, 0.9267, 0.7393, 0.9305, 0.7935, 0.9267, 0.7393, 0.9125, 0.8035, 0.9091, 0.8109, 0.1181, 0.2944, 0.124, 0.2444, 0.1233, 0.2629, 0.1147, 0.2918, 0.2666, 0.125, 0.3387, 0.1345, 0.2697, 0.149, 0.2539, 0.1563, 0.125, 0.8026, 0.1648, 0.8293, 0.1783, 0.8382, 0.1657, 0.8287, 0.2064, 0.8548, 0.1657, 0.8287, 0.1783, 0.8382, 0.2032, 0.8583, 0.1389, 0.1991, 0.1903, 0.1888, 0.2326, 0.1803, 0.233, 0.18, 0.2023, 0.1862, 0.1692, 0.1945, 0.1372, 0.202, 0.1321, 0.7939, 0.1359, 0.7884, 0.125, 0.7231, 0.125, 0.6436, 0.1172, 0.6413, 0.1247, 0.7098, 0.8064, 0.918, 0.8393, 0.8898, 0.8169, 0.9085, 0.7544, 0.9232, 0.8001, 0.9375, 0.7544, 0.9232, 0.8169, 0.9085, 0.8307, 0.9063, 0.8613, 0.875, 0.8307, 0.9063, 0.8169, 0.9085, 0.8393, 0.8898, 0.823, 0.1875, 0.8081, 0.1597, 0.7946, 0.149, 0.8113, 0.1562, 0.7932, 0.1319, 0.7257, 0.1345, 0.7946, 0.149, 0.8081, 0.1597, 0.1158, 0.6384, 0.1182, 0.645, 0.1206, 0.6515, 0.1325, 0.7948, 0.1324, 0.7942, 0.827, 0.1788, 0.8381, 0.1769, 0.8192, 0.1637, 0.8121, 0.1556, 0.803, 0.1463, 0.8035, 0.1495, 0.7993, 0.1454, 0.8147, 0.1629, 0.8291, 0.1796, 0.827, 0.1788, 0.8035, 0.1495, 0.1969, 0.8626, 0.2396, 0.8854, 0.2396, 0.8854, 0.1629, 0.8226, 0.1647, 0.8287, 0.6175, 0.1314, 0.2692, 0.1321, 0.2758, 0.1299, 0.2773, 0.1294, 0.4766, 0.1302, 0.7832, 0.1296, 0.7396, 0.1364, 0.786, 0.1296, 0.7917, 0.131, 0.1054, 0.3488, 0.09091, 0.5226, 0.06932, 0.4702, 0.07216, 0.3276, 0.1303, 0.7986, 0.1381, 0.7263, 0.1556, 0.7531, 0.1638, 0.8078, 0.7544, 0.9232, 0.8001, 0.9375, 0.2634, 0.9375, 0.3155, 0.9247, 0.6223, 0.9268, 0.7984, 0.9247, 0.8064, 0.918, 0.1343, 0.629, 0.1734, 0.7476, 0.1556, 0.7531, 0.1381, 0.7263, 0.06968, 0.6071, 0.07004, 0.4403, 0.07171, 0.4204, 0.07042, 0.5122, 0.07524, 0.5831, 0.2685, 0.1321, 0.2692, 0.1321, 0.6175, 0.1314, 0.5329, 0.1322, 0.8383, 0.7923, 0.7822, 0.8984, 0.5219, 0.9147, 0.3133, 0.9074, 0.2798, 0.8669, 0.2196, 0.8304, 0.206, 0.7803, 0.4621, 0.7226, 0.4923, 0.7281, 0.5559, 0.7251, 0.6154, 0.6913, 0.6557, 0.651, 0.6688, 0.5227, 0.7843, 0.252, 0.8254, 0.2374, 0.858, 0.2931, 0.1589, 0.2219, 0.1872, 0.2127, 0.172, 0.241, 0.1477, 0.2513, 0.8254, 0.2374, 0.7843, 0.252, 0.7871, 0.1729, 0.8058, 0.1642, 0.5068, 0.9316, 0.802, 0.9322, 0.7263, 0.9266, 0.3389, 0.9249, 0.2685, 0.931, 0.06968, 0.6071, 0.1163, 0.6626, 0.115, 0.6623, 0.1023, 0.6348, 0.09357, 0.6251, 0.9011, 0.6184, 0.9037, 0.7477, 0.8731, 0.773, 0.8383, 0.7923, 0.858, 0.2931, 0.882, 0.227, 0.9069, 0.2814, 0.9207, 0.4184, 0.9135, 0.5255, 0.9354, 0.8019, 0.9135, 0.5255, 0.9207, 0.4184, 0.9331, 0.497, 0.9308, 0.1921, 0.9331, 0.497, 0.9207, 0.4184, 0.9069, 0.2814, 0.8025, 0.1263, 0.531, 0.128, 0.4433, 0.1294, 0.6226, 0.1303, 0.7999, 0.1293, 0.2598, 0.9351, 0.3133, 0.9074, 0.5219, 0.9147, 0.7822, 0.8984, 0.8383, 0.7923, 0.8414, 0.8523, 0.8258, 0.884, 0.8694, 0.8696, 0.8258, 0.884, 0.8414, 0.8523, 0.8631, 0.8419, 0.8731, 0.773, 0.8631, 0.8419, 0.8414, 0.8523, 0.8383, 0.7923, 0.8254, 0.2374, 0.8773, 0.2017, 0.882, 0.227, 0.858, 0.2931, 0.1692, 0.1945, 0.1855, 0.1905, 0.1383, 0.1986, 0.1355, 0.2048, 0.1372, 0.202, 0.9308, 0.1921, 0.9069, 0.2814, 0.882, 0.227, 0.8773, 0.2017, 0.1854, 0.8454, 0.1928, 0.8688, 0.1973, 0.8624, 0.1775, 0.8225, 0.178, 0.822, 0.2448, 0.1646, 0.2572, 0.148, 0.2692, 0.1321, 0.2685, 0.1321, 0.249, 0.1593, 0.8762, 0.1919, 0.8348, 0.1835, 0.8378, 0.1772, 0.8763, 0.1895, 0.8773, 0.2017, 0.8254, 0.2374, 0.8348, 0.1835, 0.8762, 0.1919, 0.8025, 0.1263, 0.7999, 0.1293, 0.8121, 0.1585, 0.8058, 0.1642, 0.8058, 0.1642, 0.8121, 0.1585, 0.8348, 0.1835, 0.8254, 0.2374, 0.8121, 0.1585, 0.8147, 0.1586, 0.8378, 0.1772, 0.8348, 0.1835, 0.7999, 0.1293, 0.7972, 0.1323, 0.8147, 0.1586, 0.8121, 0.1585, 0.7972, 0.1323, 0.8121, 0.1556, 0.8192, 0.1637, 0.8147, 0.1586, 0.8378, 0.1772, 0.8147, 0.1586, 0.8192, 0.1637, 0.8381, 0.1769, 0.931, 0.7939, 0.9274, 0.4969, 0.9305, 0.504, 0.9312, 0.792, 0.9274, 0.4969, 0.9237, 0.1998, 0.93, 0.2111, 0.9305, 0.504, 0.7933, 0.9304, 0.7263, 0.9266, 0.7951, 0.9155, 0.8051, 0.9101, 0.8222, 0.8847, 0.8051, 0.9101, 0.7951, 0.9155, 0.8121, 0.9085, 0.802, 0.9322, 0.8121, 0.9085, 0.7951, 0.9155, 0.7263, 0.9266, 0.8222, 0.8847, 0.8121, 0.9085, 0.7952, 0.905, 0.8022, 0.8916, 0.7822, 0.8984, 0.8022, 0.8916, 0.7952, 0.905, 0.741, 0.9142, 0.802, 0.9322, 0.741, 0.9142, 0.7952, 0.905, 0.8121, 0.9085, 0.9308, 0.1921, 0.9272, 0.1959, 0.9302, 0.4969, 0.9331, 0.497, 0.9331, 0.497, 0.9302, 0.4969, 0.9332, 0.7979, 0.9354, 0.8019, 0.9302, 0.4969, 0.9274, 0.4969, 0.931, 0.7939, 0.9332, 0.7979, 0.9272, 0.1959, 0.9237, 0.1998, 0.9274, 0.4969, 0.9302, 0.4969, 0.2545, 0.9078, 0.2685, 0.931, 0.3389, 0.9249, 0.2624, 0.9077, 0.2598, 0.9351, 0.2642, 0.9331, 0.2627, 0.9094, 0.3133, 0.9074, 0.3133, 0.9074, 0.2627, 0.9094, 0.2502, 0.889, 0.2798, 0.8669, 0.2627, 0.9094, 0.2545, 0.9078, 0.2405, 0.8845, 0.2502, 0.889, 0.2642, 0.9331, 0.2685, 0.931, 0.2545, 0.9078, 0.2627, 0.9094, 0.2595, 0.1298, 0.3041, 0.1638, 0.2552, 0.1592, 0.264, 0.1309, 0.264, 0.1309, 0.2552, 0.1592, 0.249, 0.1593, 0.2685, 0.1321, 0.2552, 0.1592, 0.23, 0.1838, 0.2334, 0.1805, 0.249, 0.1593, 0.3041, 0.1638, 0.2579, 0.2247, 0.23, 0.1838, 0.2552, 0.1592, 0.1174, 0.2978, 0.117, 0.2974, 0.1266, 0.2496, 0.128, 0.2502, 0.128, 0.2502, 0.1266, 0.2496, 0.136, 0.2017, 0.1357, 0.2012, 0.1266, 0.2496, 0.1265, 0.2496, 0.1363, 0.2023, 0.136, 0.2017, 0.117, 0.2974, 0.1167, 0.2969, 0.1265, 0.2496, 0.1266, 0.2496, 0.1589, 0.2219, 0.1477, 0.2513, 0.1334, 0.2521, 0.1515, 0.2153, 0.1515, 0.2153, 0.1334, 0.2521, 0.128, 0.2502, 0.1357, 0.2012, 0.1334, 0.2521, 0.1202, 0.2935, 0.1174, 0.2978, 0.128, 0.2502, 0.1477, 0.2513, 0.1368, 0.3172, 0.1202, 0.2935, 0.1334, 0.2521, 0.8694, 0.8696, 0.8772, 0.8407, 0.9078, 0.808, 0.9081, 0.8072, 0.8798, 0.8375, 0.8774, 0.8462, 0.8728, 0.852, 0.8642, 0.8644, 0.9081, 0.8072, 0.9312, 0.792, 0.9314, 0.7901, 0.9084, 0.8065, 0.9078, 0.808, 0.931, 0.7939, 0.9312, 0.792, 0.9081, 0.8072, 0.9354, 0.8019, 0.9332, 0.7979, 0.9062, 0.8027, 0.9037, 0.7477, 0.9037, 0.7477, 0.9062, 0.8027, 0.8844, 0.8169, 0.8731, 0.773, 0.9332, 0.7979, 0.931, 0.7939, 0.9078, 0.808, 0.9062, 0.8027, 0.2334, 0.1805, 0.1846, 0.1909, 0.1847, 0.1909, 0.2333, 0.1801, 0.2333, 0.1801, 0.1847, 0.1909, 0.1848, 0.191, 0.2332, 0.1797, 0.1847, 0.1909, 0.136, 0.2017, 0.1363, 0.2023, 0.1848, 0.191, 0.1846, 0.1909, 0.1357, 0.2012, 0.136, 0.2017, 0.1847, 0.1909, 0.8312, 0.1805, 0.8291, 0.1796, 0.8147, 0.1629, 0.8038, 0.1551, 0.8367, 0.1767, 0.8694, 0.8696, 0.8642, 0.8644, 0.8511, 0.8727, 0.8412, 0.878, 0.8222, 0.8847, 0.8412, 0.878, 0.8511, 0.8727, 0.8434, 0.8747, 0.1332, 0.7975, 0.1552, 0.8102, 0.1474, 0.8045, 0.1326, 0.7953, 0.1332, 0.7975, 0.1317, 0.798, 0.1536, 0.8043, 0.1653, 0.8072, 0.1974, 0.817, 0.1653, 0.8072, 0.1536, 0.8043, 0.1638, 0.8078, 0.1303, 0.7986, 0.1638, 0.8078, 0.1536, 0.8043, 0.1317, 0.798, 0.1979, 0.8645, 0.1973, 0.8624, 0.21, 0.8722, 0.2161, 0.8741, 0.2396, 0.8854, 0.2161, 0.8741, 0.21, 0.8722, 0.2162, 0.8771, 0.1589, 0.2219, 0.1515, 0.2153, 0.1879, 0.1966, 0.1872, 0.2127, 0.1872, 0.2127, 0.1879, 0.1966, 0.23, 0.1838, 0.2579, 0.2247, 0.1879, 0.1966, 0.1846, 0.1909, 0.2334, 0.1805, 0.23, 0.1838, 0.1515, 0.2153, 0.1357, 0.2012, 0.1846, 0.1909, 0.1879, 0.1966, 0.1174, 0.2978, 0.09363, 0.3128, 0.09301, 0.3146, 0.117, 0.2974, 0.117, 0.2974, 0.09301, 0.3146, 0.09239, 0.3165, 0.1167, 0.2969, 0.09363, 0.3128, 0.06991, 0.3277, 0.06899, 0.3319, 0.09301, 0.3146, 0.1175, 0.6431, 0.09222, 0.621, 0.08471, 0.6164, 0.09357, 0.6251, 0.06968, 0.6071, 0.09357, 0.6251, 0.08471, 0.6164, 0.06833, 0.603, 0.06968, 0.6071, 0.07524, 0.5831, 0.09114, 0.6126, 0.102, 0.618, 0.1343, 0.629, 0.102, 0.618, 0.09114, 0.6126, 0.1004, 0.6209, 0.06648, 0.6128, 0.1004, 0.6209, 0.09114, 0.6126, 0.07524, 0.5831, 0.8854, 0.8229, 0.875, 0.8437, 0.8728, 0.852, 0.8774, 0.8462, 0.07216, 0.3276, 0.07855, 0.3528, 0.09878, 0.3195, 0.1054, 0.3488, 0.1054, 0.3488, 0.09878, 0.3195, 0.1202, 0.2935, 0.1368, 0.3172, 0.09878, 0.3195, 0.09363, 0.3128, 0.1174, 0.2978, 0.1202, 0.2935, 0.07855, 0.3528, 0.06991, 0.3277, 0.09363, 0.3128, 0.09878, 0.3195, 0.06895, 0.3344, 0.09298, 0.3155, 0.09211, 0.3182, 0.09229, 0.3172, 0.06846, 0.3361, 0.1303, 0.7986, 0.1317, 0.798, 0.1291, 0.7204, 0.1381, 0.7263, 0.1381, 0.7263, 0.1291, 0.7204, 0.1214, 0.6576, 0.1343, 0.629, 0.1291, 0.7204, 0.1262, 0.7217, 0.1163, 0.6626, 0.1214, 0.6576, 0.1317, 0.798, 0.1332, 0.7975, 0.1262, 0.7217, 0.1291, 0.7204, 0.07042, 0.5122, 0.07171, 0.4204, 0.07855, 0.3528, 0.07216, 0.3276, 0.06932, 0.4702, 0.3389, 0.9249, 0.7263, 0.9266, 0.7933, 0.9304, 0.2774, 0.9332, 0.1324, 0.7942, 0.1325, 0.7948, 0.1647, 0.8287, 0.1629, 0.8226, 0.06846, 0.3361, 0.06835, 0.3354, 0.06807, 0.3361, 0.06753, 0.4675, 0.06852, 0.5134, 0.06888, 0.4259, 0.7917, 0.131, 0.786, 0.1296, 0.7993, 0.1454, 0.8035, 0.1495, 0.803, 0.1463, 0.06835, 0.3354, 0.09243, 0.3164, 0.09239, 0.3165, 0.09301, 0.3146, 0.06899, 0.3319, 0.06807, 0.3361, 0.8056, 0.1544, 0.828, 0.1792, 0.8367, 0.1767, 0.8038, 0.1551, 0.3561, 0.4368, 0.5049, 0.3618, 0.5049, 0.3618, 0.3561, 0.4368, 0.8229, 0.8854, 0.8071, 0.908, 0.8008, 0.9161, 0.8055, 0.9088, 0.2753, 0.5799, 0.3561, 0.4368, 0.3561, 0.4368, 0.2753, 0.5799, 0.2675, 0.9297, 0.2509, 0.9031, 0.2486, 0.8996, 0.2549, 0.908, 0.933, 0.7855, 0.9267, 0.732, 0.9131, 0.7964, 0.9045, 0.8135, 0.876, 0.8415, 0.9045, 0.8135, 0.9131, 0.7964, 0.9045, 0.8125, 0.1771, 0.8229, 0.1545, 0.8081, 0.1474, 0.8045, 0.1552, 0.8102, 0.1636, 0.8144, 0.1775, 0.8225, 0.8312, 0.1805, 0.8811, 0.1924, 0.8906, 0.193, 0.9135, 0.2006, 0.9203, 0.1951, 0.827, 0.1788, 0.8291, 0.1796, 0.09375, 0.3131, 0.13, 0.1944, 0.1344, 0.1967, 0.129, 0.2293, 0.124, 0.2444, 0.1233, 0.2629, 0.1147, 0.2918, 0.1181, 0.2944, 0.09384, 0.3128, 0.7903, 0.9314, 0.8066, 0.9084, 0.8257, 0.894, 0.8427, 0.88, 0.8331, 0.8865, 0.8762, 0.1919, 0.8763, 0.1895, 0.9237, 0.1998, 0.9272, 0.1959, 0.9308, 0.1921, 0.8773, 0.2017, 0.1969, 0.8626, 0.1647, 0.8287, 0.1475, 0.8042, 0.1545, 0.8081, 0.1771, 0.8229, 0.2533, 0.9077, 0.2349, 0.8961, 0.2064, 0.8548, 0.2032, 0.8583, 0.1783, 0.8382, 0.1648, 0.8293, 0.1549, 0.8161, 0.1683, 0.8249, 0.2444, 0.8994, 0.1969, 0.8626, 0.1979, 0.8645, 0.2161, 0.8741, 0.2396, 0.8854, 0.2396, 0.8854, 0.1373, 0.2004, 0.1363, 0.2023, 0.1265, 0.2496, 0.1269, 0.2489, 0.2824, 0.935, 0.2867, 0.9358, 0.2875, 0.9337, 0.2749, 0.9323, 0.2675, 0.9297, 0.2749, 0.9323, 0.2875, 0.9337, 0.3317, 0.933, 0.09211, 0.3182, 0.1159, 0.2988, 0.1163, 0.2979, 0.09247, 0.3163, 0.09229, 0.3172, 0.2624, 0.9077, 0.3389, 0.9249, 0.2774, 0.9332, 0.2651, 0.9176, 0.2602, 0.9109, 0.8381, 0.1769, 0.827, 0.1788, 0.9203, 0.1951, 0.922, 0.1975, 0.8758, 0.1882, 0.9062, 0.8027, 0.9078, 0.808, 0.8772, 0.8407, 0.8749, 0.8351, 0.8844, 0.8169, 0.8056, 0.1544, 0.8038, 0.1551, 0.7396, 0.1364, 0.7832, 0.1296, 0.7882, 0.1307, 0.8015, 0.1469, 0.1325, 0.7948, 0.1206, 0.6515, 0.119, 0.6473, 0.1175, 0.6431, 0.132, 0.7932, 0.1323, 0.794, 0.9305, 0.504, 0.93, 0.2111, 0.9266, 0.2056, 0.927, 0.2085, 0.9249, 0.2141, 0.9287, 0.2682, 0.933, 0.7231, 0.9333, 0.7762, 0.9339, 0.7833, 0.9314, 0.7901, 0.9312, 0.792, 0.115, 0.6623, 0.1326, 0.7953, 0.132, 0.7932, 0.1175, 0.6431, 0.2623, 0.1462, 0.2516, 0.1558, 0.2332, 0.1797, 0.234, 0.1794, 0.2347, 0.1791, 0.2545, 0.1548, 0.2632, 0.1459, 0.09372, 0.625, 0.09222, 0.621, 0.1175, 0.6431, 0.119, 0.6473, 0.8854, 0.8229, 0.8881, 0.8257, 0.875, 0.8437, 0.852, 0.8586, 0.8645, 0.8646, 0.875, 0.8437, 0.8881, 0.8257, 0.8854, 0.8229, 0.9084, 0.8065, 0.9079, 0.8076, 0.9042, 0.8116, 0.881, 0.8317, 0.8728, 0.8482, 0.8559, 0.8608, 0.4567, 0.9322, 0.7897, 0.9314, 0.7908, 0.931, 0.6171, 0.931, 0.4492, 0.9291, 0.2634, 0.9375, 0.2349, 0.8961, 0.2533, 0.9077, 0.3155, 0.9247, 0.2253, 0.8799, 0.2624, 0.9077, 0.2602, 0.9109, 0.2396, 0.8854, 0.2162, 0.8771, 0.2333, 0.1797, 0.2509, 0.1578, 0.2545, 0.1548, 0.2347, 0.1791, 0.234, 0.1794, 0.2701, 0.9308, 0.3155, 0.9221, 0.4492, 0.9291, 0.6171, 0.931, 0.5302, 0.9311, 0.9322, 0.7878, 0.9079, 0.8076, 0.9084, 0.8065, 0.9314, 0.7901, 0.8055, 0.9088, 0.8051, 0.9101, 0.8222, 0.8847, 0.8229, 0.8854, 0.0625, 0.4663, 0.06789, 0.5117, 0.07142, 0.5825, 0.0625, 0.6087, 0.9314, 0.7901, 0.9339, 0.7833, 0.9333, 0.7762, 0.9322, 0.7878, 0.933, 0.7855, 0.9322, 0.7878, 0.9333, 0.7762, 0.933, 0.7231, 0.3155, 0.9221, 0.2497, 0.8998, 0.2509, 0.9031, 0.2675, 0.9297, 0.8427, 0.88, 0.8257, 0.894, 0.8421, 0.8763, 0.8646, 0.8646, 0.8632, 0.8589, 0.1979, 0.8645, 0.1969, 0.8626, 0.1771, 0.8229, 0.06962, 0.3313, 0.09384, 0.3128, 0.09298, 0.3155, 0.06895, 0.3344, 0.09298, 0.3155, 0.117, 0.2966, 0.1159, 0.2988, 0.09211, 0.3182, 0.09384, 0.3128, 0.1181, 0.2944, 0.117, 0.2966, 0.09298, 0.3155, 0.1652, 0.8217, 0.1629, 0.8226, 0.2396, 0.8854, 0.2509, 0.9031, 0.2497, 0.8998, 0.2107, 0.8629, 0.5843, 0.401, 0.5843, 0.401, 0.5049, 0.3618, 0.5049, 0.3618, 0.1321, 0.7939, 0.1392, 0.7806, 0.1652, 0.8217, 0.1683, 0.8249, 0.1392, 0.7806, 0.1324, 0.7942, 0.1629, 0.8226, 0.1652, 0.8217, 0.09384, 0.3128, 0.06962, 0.3313, 0.0625, 0.3239, 0.09375, 0.3131, 0.8229, 0.8854, 0.8421, 0.8763, 0.8257, 0.894, 0.8066, 0.9084, 0.1159, 0.2988, 0.117, 0.2966, 0.1232, 0.266, 0.1257, 0.2518, 0.1181, 0.2944, 0.1269, 0.2495, 0.1232, 0.266, 0.117, 0.2966, 0.828, 0.1792, 0.8768, 0.1915, 0.8939, 0.1983, 0.878, 0.1955, 0.9256, 0.2039, 0.9268, 0.2078, 0.8939, 0.1983, 0.8768, 0.1915, 0.2694, 0.1319, 0.2711, 0.1314, 0.2519, 0.1559, 0.251, 0.1561, 0.251, 0.1561, 0.2519, 0.1559, 0.233, 0.18, 0.2326, 0.1803, 0.2519, 0.1559, 0.2509, 0.1578, 0.2333, 0.1797, 0.233, 0.18, 0.2595, 0.1298, 0.531, 0.128, 0.6021, 0.1413, 0.3041, 0.1638, 0.06928, 0.6057, 0.06745, 0.6, 0.09165, 0.6197, 0.08989, 0.6204, 0.08989, 0.6204, 0.09165, 0.6197, 0.1165, 0.6399, 0.1172, 0.6413, 0.09165, 0.6197, 0.09068, 0.6163, 0.1158, 0.6384, 0.1165, 0.6399, 0.1257, 0.2518, 0.1273, 0.2482, 0.1163, 0.2979, 0.1159, 0.2988, 0.1181, 0.2944, 0.124, 0.2444, 0.129, 0.2293, 0.1285, 0.2468, 0.1389, 0.1991, 0.1285, 0.2468, 0.129, 0.2293, 0.1344, 0.1967, 0.878, 0.1955, 0.8811, 0.1924, 0.8312, 0.1805, 0.8367, 0.1767, 0.828, 0.1792, 0.06842, 0.6026, 0.06833, 0.603, 0.08471, 0.6164, 0.09222, 0.621, 0.09372, 0.625, 0.13, 0.1944, 0.1856, 0.1909, 0.1344, 0.1967, 0.7897, 0.9314, 0.7933, 0.9304, 0.8051, 0.9101, 0.8055, 0.9088, 0.8008, 0.9161, 0.823, 0.1875, 0.8782, 0.1932, 0.8925, 0.2048, 0.8743, 0.1957, 0.9256, 0.2039, 0.8743, 0.1957, 0.8925, 0.2048, 0.9188, 0.2603, 0.9334, 0.1988, 0.9188, 0.2603, 0.8925, 0.2048, 0.8782, 0.1932, 0.2326, 0.1803, 0.2261, 0.1804, 0.2461, 0.1661, 0.251, 0.1561, 0.1355, 0.2048, 0.1257, 0.2518, 0.1232, 0.266, 0.1269, 0.2495, 0.1308, 0.2328, 0.1372, 0.202, 0.1321, 0.7939, 0.1683, 0.8249, 0.1549, 0.8161, 0.1359, 0.7884, 0.125, 0.8026, 0.1359, 0.7884, 0.1549, 0.8161, 0.1648, 0.8293, 0.2444, 0.8994, 0.2497, 0.8998, 0.3155, 0.9221, 0.2701, 0.9308, 0.3155, 0.9247, 0.2533, 0.9077, 0.09247, 0.3163, 0.09243, 0.3164, 0.06835, 0.3354, 0.06846, 0.3361, 0.09229, 0.3172, 0.09372, 0.625, 0.119, 0.6473, 0.1206, 0.6515, 0.1182, 0.645, 0.1021, 0.6321, 0.08375, 0.613, 0.06774, 0.6003, 0.06842, 0.6026, 0.828, 0.1792, 0.8106, 0.1555, 0.8157, 0.1658, 0.8324, 0.1802, 0.823, 0.1875, 0.8324, 0.1802, 0.8157, 0.1658, 0.8081, 0.1597, 0.7932, 0.1319, 0.8081, 0.1597, 0.8157, 0.1658, 0.8106, 0.1555, 0.828, 0.1792, 0.8324, 0.1802, 0.8598, 0.1897, 0.8768, 0.1915, 0.9256, 0.2039, 0.8768, 0.1915, 0.8598, 0.1897, 0.8743, 0.1957, 0.823, 0.1875, 0.8743, 0.1957, 0.8598, 0.1897, 0.8324, 0.1802, 0.876, 0.8415, 0.8785, 0.8366, 0.881, 0.8317, 0.9042, 0.8116, 0.8963, 0.82, 0.9045, 0.8135, 0.125, 0.8026, 0.125, 0.7231, 0.1359, 0.7884, 0.8613, 0.875, 0.8393, 0.8898, 0.8697, 0.8579, 0.8977, 0.8359, 0.8977, 0.8359, 0.8697, 0.8579, 0.8979, 0.8259, 0.9342, 0.7969, 0.06928, 0.6057, 0.07142, 0.5825, 0.06789, 0.5117, 0.06945, 0.4685, 0.2598, 0.9351, 0.5219, 0.9147, 0.608, 0.9216, 0.5309, 0.9337, 0.802, 0.9322, 0.5309, 0.9337, 0.608, 0.9216, 0.741, 0.9142, 0.7822, 0.8984, 0.741, 0.9142, 0.608, 0.9216, 0.5219, 0.9147, 0.9354, 0.8019, 0.9037, 0.7477, 0.9011, 0.6184, 0.9135, 0.5255, 0.06648, 0.6128, 0.06932, 0.4702, 0.09091, 0.5226, 0.1004, 0.6209, 0.2711, 0.1314, 0.2773, 0.1294, 0.2632, 0.1459, 0.2545, 0.1548, 0.2509, 0.1578, 0.2519, 0.1559, 0.06823, 0.5138, 0.06922, 0.4197, 0.07004, 0.4403, 0.06968, 0.6071, 0.06833, 0.603, 0.1928, 0.8688, 0.1999, 0.8447, 0.217, 0.8537, 0.2274, 0.8706, 0.2798, 0.8669, 0.2274, 0.8706, 0.217, 0.8537, 0.2196, 0.8304, 0.1974, 0.817, 0.2196, 0.8304, 0.217, 0.8537, 0.1999, 0.8447, 0.0625, 0.4663, 0.0625, 0.6087, 0.125, 0.6436, 0.125, 0.7231, 0.125, 0.8026, 0.1657, 0.8287, 0.2064, 0.8548, 0.2349, 0.8961, 0.2634, 0.9375, 0.8001, 0.9375, 0.8307, 0.9063, 0.8613, 0.875, 0.8977, 0.8359, 0.9342, 0.7969, 0.9334, 0.1988, 0.8782, 0.1932, 0.823, 0.1875, 0.8113, 0.1562, 0.2666, 0.125, 0.2539, 0.1563, 0.1856, 0.1909, 0.13, 0.1944, 0.09375, 0.3131, 0.0625, 0.3239, 0.9297, 0.5939, 0.9288, 0.3999, 0.9268, 0.2078, 0.9256, 0.2039, 0.9281, 0.4987, 0.4067, 0.723, 0.2949, 0.6506, 0.2753, 0.5799, 0.3561, 0.4368, 0.5049, 0.3618, 0.5843, 0.401, 0.6389, 0.46, 0.6688, 0.5227, 0.6557, 0.651, 0.6154, 0.6913, 0.5559, 0.7251, 0.4923, 0.7281, 0.6154, 0.6913, 0.5559, 0.7251, 0.5559, 0.7251, 0.6154, 0.6913, 0.852, 0.8586, 0.8229, 0.8854, 0.8222, 0.8847, 0.8434, 0.8747, 0.8645, 0.8646, 0.6557, 0.651, 0.6154, 0.6913, 0.6154, 0.6913, 0.6557, 0.651, 0.6389, 0.46, 0.6688, 0.5227, 0.6688, 0.5227, 0.6389, 0.46, 0.6688, 0.5227, 0.6557, 0.651, 0.6557, 0.651, 0.6688, 0.5227, 0.5843, 0.401, 0.6389, 0.46, 0.6389, 0.46, 0.5843, 0.401, 0.1775, 0.8225, 0.1973, 0.8624, 0.1979, 0.8645, 0.1771, 0.8229, 0.1392, 0.7806, 0.1165, 0.6399, 0.1158, 0.6384, 0.1324, 0.7942, 0.5559, 0.7251, 0.4923, 0.7281, 0.4923, 0.7281, 0.5559, 0.7251, 0.4621, 0.7226, 0.4067, 0.723, 0.4067, 0.723, 0.4923, 0.7281, 0.4923, 0.7281, 0.2949, 0.6506, 0.2753, 0.5799, 0.2753, 0.5799, 0.2949, 0.6506])
me_plane.materials.append(mat_dirt)
me_plane.materials.append(mat_grass)
me_plane.use_remesh_fix_poles = True
me_plane.use_remesh_preserve_attributes = False
me_plane.update()

# ---- objects
ob_plane = bpy.data.objects.new('Plane', me_plane)

# ---- transforms, parenting, visibility, modifiers, constraints
ob_plane.location = (0.0, 0.0, 0.0)

# ---- collection membership
scene.collection.objects.link(ob_plane)

# ---- scene / render settings (as saved in the file)
scene.frame_start = 1; scene.frame_end = 250; scene.frame_set(1)
scene.render.engine = 'BLENDER_EEVEE_NEXT'
scene.cycles.sampling_pattern = 'TABULATED_SOBOL'
scene.cycles.use_light_tree = False
scene.view_settings.view_transform = 'Filmic'
bpy.context.view_layer.update()

# ---- added for rendering (the .blend has no active camera and no usable light): camera, sun
cam_auto = bpy.data.cameras.new('AutoCamera')
cam_auto.lens = 50.0
cam_auto.sensor_width = 36.0
cam_auto.clip_end = 1000.0
ob_auto_camera = bpy.data.objects.new('AutoCamera', cam_auto)
scene.collection.objects.link(ob_auto_camera)
ob_auto_camera.location = (25.9229, -30.5191, 13.4228)
ob_auto_camera.rotation_euler = (1.09748, -7.21219e-08, 0.694738)
scene.camera = ob_auto_camera
light_auto_sun = bpy.data.lights.new('AutoSun', 'SUN')
light_auto_sun.energy = 3.0
light_auto_sun.angle = 0.0523599
ob_auto_sun = bpy.data.objects.new('AutoSun', light_auto_sun)
scene.collection.objects.link(ob_auto_sun)
ob_auto_sun.rotation_euler = (0.872665, 0.174533, 0.523599)
bpy.context.view_layer.update()
